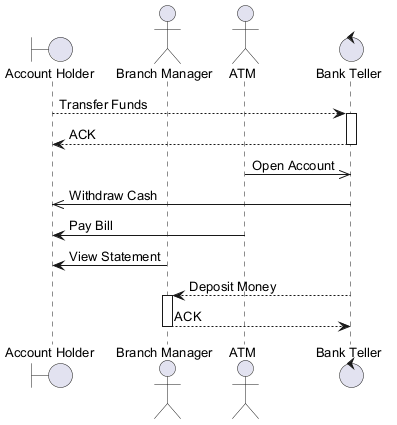

The diagram above was rendered by PlantUML. Its source (embedded in the PNG):
@startuml
skinparam backgroundColor #FFFFFF
skinparam classBackgroundColor #F3E5F5
skinparam classBorderColor #6A1B9A
skinparam defaultFontSize 13
boundary "Account Holder" as AH
actor "Branch Manager" as BM
actor "ATM" as A
control "Bank Teller" as BT
AH --> BT : Transfer Funds
activate BT
BT --> AH : ACK
deactivate BT
A ->> BT : Open Account
BT ->> AH : Withdraw Cash
A -> AH : Pay Bill
BM -> AH : View Statement
BT --> BM : Deposit Money
activate BM
BM --> BT : ACK
deactivate BM
@enduml